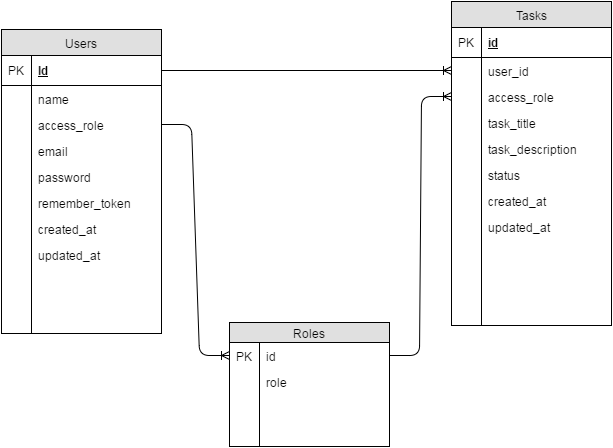

The diagram above was exported from draw.io. Its source (the exported page's mxGraphModel, read from the mxfile embedded in the PNG):
<mxGraphModel dx="880" dy="468" grid="1" gridSize="10" guides="1" tooltips="1" connect="1" arrows="1" fold="1" page="1" pageScale="1" pageWidth="826" pageHeight="1169" background="#ffffff" math="0" shadow="0">
  <root>
    <mxCell id="0" />
    <mxCell id="1" parent="0" />
    <mxCell id="25f1bcfa9b350375-2" value="Users" style="swimlane;html=1;fontStyle=0;childLayout=stackLayout;horizontal=1;startSize=26;fillColor=#e0e0e0;horizontalStack=0;resizeParent=1;resizeLast=0;collapsible=1;marginBottom=0;swimlaneFillColor=#ffffff;align=center;" vertex="1" parent="1">
      <mxGeometry x="40" y="37" width="160" height="304" as="geometry" />
    </mxCell>
    <mxCell id="25f1bcfa9b350375-3" value="Id" style="shape=partialRectangle;top=0;left=0;right=0;bottom=1;html=1;align=left;verticalAlign=middle;fillColor=none;spacingLeft=34;spacingRight=4;whiteSpace=wrap;overflow=hidden;rotatable=0;points=[[0,0.5],[1,0.5]];portConstraint=eastwest;dropTarget=0;fontStyle=5;" vertex="1" parent="25f1bcfa9b350375-2">
      <mxGeometry y="26" width="160" height="30" as="geometry" />
    </mxCell>
    <mxCell id="25f1bcfa9b350375-4" value="PK" style="shape=partialRectangle;top=0;left=0;bottom=0;html=1;fillColor=none;align=left;verticalAlign=middle;spacingLeft=4;spacingRight=4;whiteSpace=wrap;overflow=hidden;rotatable=0;points=[];portConstraint=eastwest;part=1;" vertex="1" connectable="0" parent="25f1bcfa9b350375-3">
      <mxGeometry width="30" height="30" as="geometry" />
    </mxCell>
    <mxCell id="25f1bcfa9b350375-5" value="name" style="shape=partialRectangle;top=0;left=0;right=0;bottom=0;html=1;align=left;verticalAlign=top;fillColor=none;spacingLeft=34;spacingRight=4;whiteSpace=wrap;overflow=hidden;rotatable=0;points=[[0,0.5],[1,0.5]];portConstraint=eastwest;dropTarget=0;" vertex="1" parent="25f1bcfa9b350375-2">
      <mxGeometry y="56" width="160" height="26" as="geometry" />
    </mxCell>
    <mxCell id="25f1bcfa9b350375-6" value="" style="shape=partialRectangle;top=0;left=0;bottom=0;html=1;fillColor=none;align=left;verticalAlign=top;spacingLeft=4;spacingRight=4;whiteSpace=wrap;overflow=hidden;rotatable=0;points=[];portConstraint=eastwest;part=1;" vertex="1" connectable="0" parent="25f1bcfa9b350375-5">
      <mxGeometry width="30" height="26" as="geometry" />
    </mxCell>
    <mxCell id="25f1bcfa9b350375-7" value="access_role" style="shape=partialRectangle;top=0;left=0;right=0;bottom=0;html=1;align=left;verticalAlign=top;fillColor=none;spacingLeft=34;spacingRight=4;whiteSpace=wrap;overflow=hidden;rotatable=0;points=[[0,0.5],[1,0.5]];portConstraint=eastwest;dropTarget=0;" vertex="1" parent="25f1bcfa9b350375-2">
      <mxGeometry y="82" width="160" height="26" as="geometry" />
    </mxCell>
    <mxCell id="25f1bcfa9b350375-8" value="" style="shape=partialRectangle;top=0;left=0;bottom=0;html=1;fillColor=none;align=left;verticalAlign=top;spacingLeft=4;spacingRight=4;whiteSpace=wrap;overflow=hidden;rotatable=0;points=[];portConstraint=eastwest;part=1;" vertex="1" connectable="0" parent="25f1bcfa9b350375-7">
      <mxGeometry width="30" height="26" as="geometry" />
    </mxCell>
    <mxCell id="25f1bcfa9b350375-9" value="email" style="shape=partialRectangle;top=0;left=0;right=0;bottom=0;html=1;align=left;verticalAlign=top;fillColor=none;spacingLeft=34;spacingRight=4;whiteSpace=wrap;overflow=hidden;rotatable=0;points=[[0,0.5],[1,0.5]];portConstraint=eastwest;dropTarget=0;" vertex="1" parent="25f1bcfa9b350375-2">
      <mxGeometry y="108" width="160" height="26" as="geometry" />
    </mxCell>
    <mxCell id="25f1bcfa9b350375-10" value="" style="shape=partialRectangle;top=0;left=0;bottom=0;html=1;fillColor=none;align=left;verticalAlign=top;spacingLeft=4;spacingRight=4;whiteSpace=wrap;overflow=hidden;rotatable=0;points=[];portConstraint=eastwest;part=1;" vertex="1" connectable="0" parent="25f1bcfa9b350375-9">
      <mxGeometry width="30" height="26" as="geometry" />
    </mxCell>
    <mxCell id="25f1bcfa9b350375-32" value="password" style="shape=partialRectangle;top=0;left=0;right=0;bottom=0;html=1;align=left;verticalAlign=top;fillColor=none;spacingLeft=34;spacingRight=4;whiteSpace=wrap;overflow=hidden;rotatable=0;points=[[0,0.5],[1,0.5]];portConstraint=eastwest;dropTarget=0;" vertex="1" parent="25f1bcfa9b350375-2">
      <mxGeometry y="134" width="160" height="26" as="geometry" />
    </mxCell>
    <mxCell id="25f1bcfa9b350375-33" value="" style="shape=partialRectangle;top=0;left=0;bottom=0;html=1;fillColor=none;align=left;verticalAlign=top;spacingLeft=4;spacingRight=4;whiteSpace=wrap;overflow=hidden;rotatable=0;points=[];portConstraint=eastwest;part=1;" vertex="1" connectable="0" parent="25f1bcfa9b350375-32">
      <mxGeometry width="30" height="26" as="geometry" />
    </mxCell>
    <mxCell id="25f1bcfa9b350375-34" value="&lt;span&gt;remember_token&lt;/span&gt;&lt;br&gt;" style="shape=partialRectangle;top=0;left=0;right=0;bottom=0;html=1;align=left;verticalAlign=top;fillColor=none;spacingLeft=34;spacingRight=4;whiteSpace=wrap;overflow=hidden;rotatable=0;points=[[0,0.5],[1,0.5]];portConstraint=eastwest;dropTarget=0;" vertex="1" parent="25f1bcfa9b350375-2">
      <mxGeometry y="160" width="160" height="26" as="geometry" />
    </mxCell>
    <mxCell id="25f1bcfa9b350375-35" value="" style="shape=partialRectangle;top=0;left=0;bottom=0;html=1;fillColor=none;align=left;verticalAlign=top;spacingLeft=4;spacingRight=4;whiteSpace=wrap;overflow=hidden;rotatable=0;points=[];portConstraint=eastwest;part=1;" vertex="1" connectable="0" parent="25f1bcfa9b350375-34">
      <mxGeometry width="30" height="26" as="geometry" />
    </mxCell>
    <mxCell id="25f1bcfa9b350375-36" value="&lt;span&gt;created_at&lt;/span&gt;" style="shape=partialRectangle;top=0;left=0;right=0;bottom=0;html=1;align=left;verticalAlign=top;fillColor=none;spacingLeft=34;spacingRight=4;whiteSpace=wrap;overflow=hidden;rotatable=0;points=[[0,0.5],[1,0.5]];portConstraint=eastwest;dropTarget=0;" vertex="1" parent="25f1bcfa9b350375-2">
      <mxGeometry y="186" width="160" height="26" as="geometry" />
    </mxCell>
    <mxCell id="25f1bcfa9b350375-37" value="" style="shape=partialRectangle;top=0;left=0;bottom=0;html=1;fillColor=none;align=left;verticalAlign=top;spacingLeft=4;spacingRight=4;whiteSpace=wrap;overflow=hidden;rotatable=0;points=[];portConstraint=eastwest;part=1;" vertex="1" connectable="0" parent="25f1bcfa9b350375-36">
      <mxGeometry width="30" height="26" as="geometry" />
    </mxCell>
    <mxCell id="25f1bcfa9b350375-38" value="&lt;span&gt;updated_at&lt;/span&gt;" style="shape=partialRectangle;top=0;left=0;right=0;bottom=0;html=1;align=left;verticalAlign=top;fillColor=none;spacingLeft=34;spacingRight=4;whiteSpace=wrap;overflow=hidden;rotatable=0;points=[[0,0.5],[1,0.5]];portConstraint=eastwest;dropTarget=0;" vertex="1" parent="25f1bcfa9b350375-2">
      <mxGeometry y="212" width="160" height="26" as="geometry" />
    </mxCell>
    <mxCell id="25f1bcfa9b350375-39" value="" style="shape=partialRectangle;top=0;left=0;bottom=0;html=1;fillColor=none;align=left;verticalAlign=top;spacingLeft=4;spacingRight=4;whiteSpace=wrap;overflow=hidden;rotatable=0;points=[];portConstraint=eastwest;part=1;" vertex="1" connectable="0" parent="25f1bcfa9b350375-38">
      <mxGeometry width="30" height="26" as="geometry" />
    </mxCell>
    <mxCell id="25f1bcfa9b350375-11" value="" style="shape=partialRectangle;top=0;left=0;right=0;bottom=0;html=1;align=left;verticalAlign=top;fillColor=none;spacingLeft=34;spacingRight=4;whiteSpace=wrap;overflow=hidden;rotatable=0;points=[[0,0.5],[1,0.5]];portConstraint=eastwest;dropTarget=0;" vertex="1" parent="25f1bcfa9b350375-2">
      <mxGeometry y="238" width="160" height="66" as="geometry" />
    </mxCell>
    <mxCell id="25f1bcfa9b350375-12" value="" style="shape=partialRectangle;top=0;left=0;bottom=0;html=1;fillColor=none;align=left;verticalAlign=top;spacingLeft=4;spacingRight=4;whiteSpace=wrap;overflow=hidden;rotatable=0;points=[];portConstraint=eastwest;part=1;" vertex="1" connectable="0" parent="25f1bcfa9b350375-11">
      <mxGeometry width="30" height="66" as="geometry" />
    </mxCell>
    <mxCell id="25f1bcfa9b350375-40" value="Roles" style="swimlane;html=1;fontStyle=0;childLayout=stackLayout;horizontal=1;startSize=20;fillColor=#e0e0e0;horizontalStack=0;resizeParent=1;resizeLast=0;collapsible=1;marginBottom=0;swimlaneFillColor=#ffffff;align=center;" vertex="1" parent="1">
      <mxGeometry x="268" y="330" width="160" height="124" as="geometry" />
    </mxCell>
    <mxCell id="25f1bcfa9b350375-47" value="id" style="shape=partialRectangle;top=0;left=0;right=0;bottom=0;html=1;align=left;verticalAlign=top;fillColor=none;spacingLeft=34;spacingRight=4;whiteSpace=wrap;overflow=hidden;rotatable=0;points=[[0,0.5],[1,0.5]];portConstraint=eastwest;dropTarget=0;" vertex="1" parent="25f1bcfa9b350375-40">
      <mxGeometry y="20" width="160" height="26" as="geometry" />
    </mxCell>
    <mxCell id="25f1bcfa9b350375-48" value="PK" style="shape=partialRectangle;top=0;left=0;bottom=0;html=1;fillColor=none;align=left;verticalAlign=top;spacingLeft=4;spacingRight=4;whiteSpace=wrap;overflow=hidden;rotatable=0;points=[];portConstraint=eastwest;part=1;" vertex="1" connectable="0" parent="25f1bcfa9b350375-47">
      <mxGeometry width="30" height="26" as="geometry" />
    </mxCell>
    <mxCell id="25f1bcfa9b350375-49" value="role" style="shape=partialRectangle;top=0;left=0;right=0;bottom=0;html=1;align=left;verticalAlign=top;fillColor=none;spacingLeft=34;spacingRight=4;whiteSpace=wrap;overflow=hidden;rotatable=0;points=[[0,0.5],[1,0.5]];portConstraint=eastwest;dropTarget=0;" vertex="1" parent="25f1bcfa9b350375-40">
      <mxGeometry y="46" width="160" height="26" as="geometry" />
    </mxCell>
    <mxCell id="25f1bcfa9b350375-50" value="" style="shape=partialRectangle;top=0;left=0;bottom=0;html=1;fillColor=none;align=left;verticalAlign=top;spacingLeft=4;spacingRight=4;whiteSpace=wrap;overflow=hidden;rotatable=0;points=[];portConstraint=eastwest;part=1;" vertex="1" connectable="0" parent="25f1bcfa9b350375-49">
      <mxGeometry width="30" height="26" as="geometry" />
    </mxCell>
    <mxCell id="25f1bcfa9b350375-55" value="" style="shape=partialRectangle;top=0;left=0;right=0;bottom=0;html=1;align=left;verticalAlign=top;fillColor=none;spacingLeft=34;spacingRight=4;whiteSpace=wrap;overflow=hidden;rotatable=0;points=[[0,0.5],[1,0.5]];portConstraint=eastwest;dropTarget=0;" vertex="1" parent="25f1bcfa9b350375-40">
      <mxGeometry y="72" width="160" height="26" as="geometry" />
    </mxCell>
    <mxCell id="25f1bcfa9b350375-56" value="" style="shape=partialRectangle;top=0;left=0;bottom=0;html=1;fillColor=none;align=left;verticalAlign=top;spacingLeft=4;spacingRight=4;whiteSpace=wrap;overflow=hidden;rotatable=0;points=[];portConstraint=eastwest;part=1;" vertex="1" connectable="0" parent="25f1bcfa9b350375-55">
      <mxGeometry width="30" height="26" as="geometry" />
    </mxCell>
    <mxCell id="25f1bcfa9b350375-53" value="" style="shape=partialRectangle;top=0;left=0;right=0;bottom=0;html=1;align=left;verticalAlign=top;fillColor=none;spacingLeft=34;spacingRight=4;whiteSpace=wrap;overflow=hidden;rotatable=0;points=[[0,0.5],[1,0.5]];portConstraint=eastwest;dropTarget=0;" vertex="1" parent="25f1bcfa9b350375-40">
      <mxGeometry y="98" width="160" height="26" as="geometry" />
    </mxCell>
    <mxCell id="25f1bcfa9b350375-54" value="" style="shape=partialRectangle;top=0;left=0;bottom=0;html=1;fillColor=none;align=left;verticalAlign=top;spacingLeft=4;spacingRight=4;whiteSpace=wrap;overflow=hidden;rotatable=0;points=[];portConstraint=eastwest;part=1;" vertex="1" connectable="0" parent="25f1bcfa9b350375-53">
      <mxGeometry width="30" height="26" as="geometry" />
    </mxCell>
    <mxCell id="25f1bcfa9b350375-44" value="" style="edgeStyle=entityRelationEdgeStyle;html=1;endArrow=ERoneToMany;entryX=0;entryY=0.5;" edge="1" parent="1" target="25f1bcfa9b350375-47">
      <mxGeometry width="100" height="100" relative="1" as="geometry">
        <mxPoint x="200" y="132" as="sourcePoint" />
        <mxPoint x="290" y="282" as="targetPoint" />
      </mxGeometry>
    </mxCell>
    <mxCell id="25f1bcfa9b350375-57" value="Tasks" style="swimlane;html=1;fontStyle=0;childLayout=stackLayout;horizontal=1;startSize=26;fillColor=#e0e0e0;horizontalStack=0;resizeParent=1;resizeLast=0;collapsible=1;marginBottom=0;swimlaneFillColor=#ffffff;align=center;" vertex="1" parent="1">
      <mxGeometry x="490" y="9" width="160" height="324" as="geometry" />
    </mxCell>
    <mxCell id="25f1bcfa9b350375-58" value="id" style="shape=partialRectangle;top=0;left=0;right=0;bottom=1;html=1;align=left;verticalAlign=middle;fillColor=none;spacingLeft=34;spacingRight=4;whiteSpace=wrap;overflow=hidden;rotatable=0;points=[[0,0.5],[1,0.5]];portConstraint=eastwest;dropTarget=0;fontStyle=5;" vertex="1" parent="25f1bcfa9b350375-57">
      <mxGeometry y="26" width="160" height="30" as="geometry" />
    </mxCell>
    <mxCell id="25f1bcfa9b350375-59" value="PK" style="shape=partialRectangle;top=0;left=0;bottom=0;html=1;fillColor=none;align=left;verticalAlign=middle;spacingLeft=4;spacingRight=4;whiteSpace=wrap;overflow=hidden;rotatable=0;points=[];portConstraint=eastwest;part=1;" vertex="1" connectable="0" parent="25f1bcfa9b350375-58">
      <mxGeometry width="30" height="30" as="geometry" />
    </mxCell>
    <mxCell id="25f1bcfa9b350375-60" value="user_id" style="shape=partialRectangle;top=0;left=0;right=0;bottom=0;html=1;align=left;verticalAlign=top;fillColor=none;spacingLeft=34;spacingRight=4;whiteSpace=wrap;overflow=hidden;rotatable=0;points=[[0,0.5],[1,0.5]];portConstraint=eastwest;dropTarget=0;" vertex="1" parent="25f1bcfa9b350375-57">
      <mxGeometry y="56" width="160" height="26" as="geometry" />
    </mxCell>
    <mxCell id="25f1bcfa9b350375-61" value="" style="shape=partialRectangle;top=0;left=0;bottom=0;html=1;fillColor=none;align=left;verticalAlign=top;spacingLeft=4;spacingRight=4;whiteSpace=wrap;overflow=hidden;rotatable=0;points=[];portConstraint=eastwest;part=1;" vertex="1" connectable="0" parent="25f1bcfa9b350375-60">
      <mxGeometry width="30" height="26" as="geometry" />
    </mxCell>
    <mxCell id="25f1bcfa9b350375-62" value="access_role" style="shape=partialRectangle;top=0;left=0;right=0;bottom=0;html=1;align=left;verticalAlign=top;fillColor=none;spacingLeft=34;spacingRight=4;whiteSpace=wrap;overflow=hidden;rotatable=0;points=[[0,0.5],[1,0.5]];portConstraint=eastwest;dropTarget=0;" vertex="1" parent="25f1bcfa9b350375-57">
      <mxGeometry y="82" width="160" height="26" as="geometry" />
    </mxCell>
    <mxCell id="25f1bcfa9b350375-63" value="" style="shape=partialRectangle;top=0;left=0;bottom=0;html=1;fillColor=none;align=left;verticalAlign=top;spacingLeft=4;spacingRight=4;whiteSpace=wrap;overflow=hidden;rotatable=0;points=[];portConstraint=eastwest;part=1;" vertex="1" connectable="0" parent="25f1bcfa9b350375-62">
      <mxGeometry width="30" height="26" as="geometry" />
    </mxCell>
    <mxCell id="25f1bcfa9b350375-64" value="task_title" style="shape=partialRectangle;top=0;left=0;right=0;bottom=0;html=1;align=left;verticalAlign=top;fillColor=none;spacingLeft=34;spacingRight=4;whiteSpace=wrap;overflow=hidden;rotatable=0;points=[[0,0.5],[1,0.5]];portConstraint=eastwest;dropTarget=0;" vertex="1" parent="25f1bcfa9b350375-57">
      <mxGeometry y="108" width="160" height="26" as="geometry" />
    </mxCell>
    <mxCell id="25f1bcfa9b350375-65" value="" style="shape=partialRectangle;top=0;left=0;bottom=0;html=1;fillColor=none;align=left;verticalAlign=top;spacingLeft=4;spacingRight=4;whiteSpace=wrap;overflow=hidden;rotatable=0;points=[];portConstraint=eastwest;part=1;" vertex="1" connectable="0" parent="25f1bcfa9b350375-64">
      <mxGeometry width="30" height="26" as="geometry" />
    </mxCell>
    <mxCell id="25f1bcfa9b350375-68" value="task_description" style="shape=partialRectangle;top=0;left=0;right=0;bottom=0;html=1;align=left;verticalAlign=top;fillColor=none;spacingLeft=34;spacingRight=4;whiteSpace=wrap;overflow=hidden;rotatable=0;points=[[0,0.5],[1,0.5]];portConstraint=eastwest;dropTarget=0;" vertex="1" parent="25f1bcfa9b350375-57">
      <mxGeometry y="134" width="160" height="26" as="geometry" />
    </mxCell>
    <mxCell id="25f1bcfa9b350375-69" value="" style="shape=partialRectangle;top=0;left=0;bottom=0;html=1;fillColor=none;align=left;verticalAlign=top;spacingLeft=4;spacingRight=4;whiteSpace=wrap;overflow=hidden;rotatable=0;points=[];portConstraint=eastwest;part=1;" vertex="1" connectable="0" parent="25f1bcfa9b350375-68">
      <mxGeometry width="30" height="26" as="geometry" />
    </mxCell>
    <mxCell id="25f1bcfa9b350375-70" value="status" style="shape=partialRectangle;top=0;left=0;right=0;bottom=0;html=1;align=left;verticalAlign=top;fillColor=none;spacingLeft=34;spacingRight=4;whiteSpace=wrap;overflow=hidden;rotatable=0;points=[[0,0.5],[1,0.5]];portConstraint=eastwest;dropTarget=0;" vertex="1" parent="25f1bcfa9b350375-57">
      <mxGeometry y="160" width="160" height="26" as="geometry" />
    </mxCell>
    <mxCell id="25f1bcfa9b350375-71" value="" style="shape=partialRectangle;top=0;left=0;bottom=0;html=1;fillColor=none;align=left;verticalAlign=top;spacingLeft=4;spacingRight=4;whiteSpace=wrap;overflow=hidden;rotatable=0;points=[];portConstraint=eastwest;part=1;" vertex="1" connectable="0" parent="25f1bcfa9b350375-70">
      <mxGeometry width="30" height="26" as="geometry" />
    </mxCell>
    <mxCell id="25f1bcfa9b350375-72" value="created_at" style="shape=partialRectangle;top=0;left=0;right=0;bottom=0;html=1;align=left;verticalAlign=top;fillColor=none;spacingLeft=34;spacingRight=4;whiteSpace=wrap;overflow=hidden;rotatable=0;points=[[0,0.5],[1,0.5]];portConstraint=eastwest;dropTarget=0;" vertex="1" parent="25f1bcfa9b350375-57">
      <mxGeometry y="186" width="160" height="26" as="geometry" />
    </mxCell>
    <mxCell id="25f1bcfa9b350375-73" value="" style="shape=partialRectangle;top=0;left=0;bottom=0;html=1;fillColor=none;align=left;verticalAlign=top;spacingLeft=4;spacingRight=4;whiteSpace=wrap;overflow=hidden;rotatable=0;points=[];portConstraint=eastwest;part=1;" vertex="1" connectable="0" parent="25f1bcfa9b350375-72">
      <mxGeometry width="30" height="26" as="geometry" />
    </mxCell>
    <mxCell id="25f1bcfa9b350375-74" value="updated_at" style="shape=partialRectangle;top=0;left=0;right=0;bottom=0;html=1;align=left;verticalAlign=top;fillColor=none;spacingLeft=34;spacingRight=4;whiteSpace=wrap;overflow=hidden;rotatable=0;points=[[0,0.5],[1,0.5]];portConstraint=eastwest;dropTarget=0;" vertex="1" parent="25f1bcfa9b350375-57">
      <mxGeometry y="212" width="160" height="26" as="geometry" />
    </mxCell>
    <mxCell id="25f1bcfa9b350375-75" value="" style="shape=partialRectangle;top=0;left=0;bottom=0;html=1;fillColor=none;align=left;verticalAlign=top;spacingLeft=4;spacingRight=4;whiteSpace=wrap;overflow=hidden;rotatable=0;points=[];portConstraint=eastwest;part=1;" vertex="1" connectable="0" parent="25f1bcfa9b350375-74">
      <mxGeometry width="30" height="26" as="geometry" />
    </mxCell>
    <mxCell id="25f1bcfa9b350375-66" value="" style="shape=partialRectangle;top=0;left=0;right=0;bottom=0;html=1;align=left;verticalAlign=top;fillColor=none;spacingLeft=34;spacingRight=4;whiteSpace=wrap;overflow=hidden;rotatable=0;points=[[0,0.5],[1,0.5]];portConstraint=eastwest;dropTarget=0;" vertex="1" parent="25f1bcfa9b350375-57">
      <mxGeometry y="238" width="160" height="86" as="geometry" />
    </mxCell>
    <mxCell id="25f1bcfa9b350375-67" value="" style="shape=partialRectangle;top=0;left=0;bottom=0;html=1;fillColor=none;align=left;verticalAlign=top;spacingLeft=4;spacingRight=4;whiteSpace=wrap;overflow=hidden;rotatable=0;points=[];portConstraint=eastwest;part=1;" vertex="1" connectable="0" parent="25f1bcfa9b350375-66">
      <mxGeometry width="30" height="86" as="geometry" />
    </mxCell>
    <mxCell id="25f1bcfa9b350375-76" value="" style="edgeStyle=entityRelationEdgeStyle;html=1;endArrow=ERoneToMany;entryX=0;entryY=0.5;exitX=1;exitY=0.5;" edge="1" parent="1" source="25f1bcfa9b350375-3" target="25f1bcfa9b350375-60">
      <mxGeometry width="100" height="100" relative="1" as="geometry">
        <mxPoint x="218" y="150" as="sourcePoint" />
        <mxPoint x="318" y="50" as="targetPoint" />
      </mxGeometry>
    </mxCell>
    <mxCell id="25f1bcfa9b350375-77" value="" style="edgeStyle=entityRelationEdgeStyle;html=1;endArrow=ERoneToMany;entryX=0;entryY=0.5;exitX=1;exitY=0.5;" edge="1" parent="1" source="25f1bcfa9b350375-47" target="25f1bcfa9b350375-62">
      <mxGeometry x="210" y="88" width="100" height="100" as="geometry">
        <mxPoint x="370" y="120" as="sourcePoint" />
        <mxPoint x="490" y="80" as="targetPoint" />
      </mxGeometry>
    </mxCell>
  </root>
</mxGraphModel>